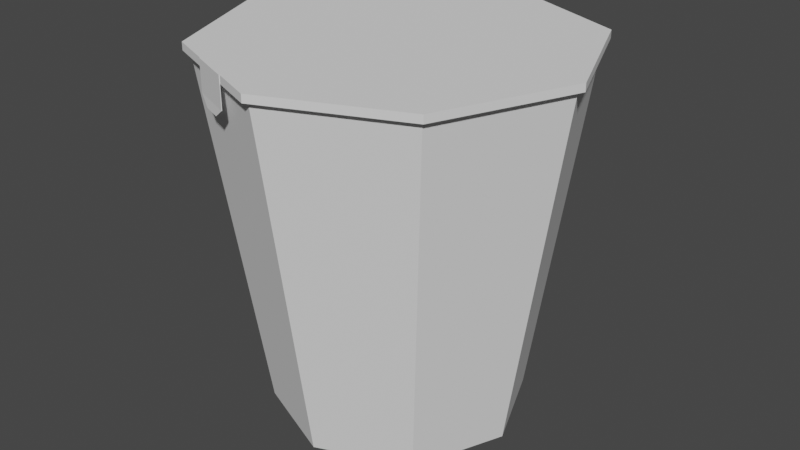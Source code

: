 # Source: noodleCupUV.blend  (saved by Blender 2.82.7; exported with 4.5.12 LTS)
import bpy
from mathutils import Matrix  # noqa: F401  (used for matrix-valued properties, if any)

bpy.ops.wm.read_factory_settings(use_empty=True)
scene = bpy.context.scene
scene.name = 'Scene'

# ---- collections
col_collection = bpy.data.collections.new('Collection'); scene.collection.children.link(col_collection)

# ---- world
world_world = bpy.data.worlds.new('World'); scene.world = world_world
world_world.use_nodes = True; world_world.node_tree.nodes.clear()
_N = world_world.node_tree.nodes; _L = world_world.node_tree.links
n0 = _N.new('ShaderNodeOutputWorld'); n0.name = 'World Output'; n0.location = (300, 300)
n1 = _N.new('ShaderNodeBackground'); n1.name = 'Background'; n1.location = (10, 300)
n1.inputs[0].default_value = (0.05088, 0.05088, 0.05088, 1.0)
_L.new(n1.outputs[0], n0.inputs[0])
n0.is_active_output = True
world_world.color = (0.05088, 0.05088, 0.05088)
world_world.use_sun_shadow = False
world_world.sun_shadow_jitter_overblur = 0.0

# ---- meshes
me_cylinder = bpy.data.meshes.new('Cylinder')
me_cylinder.from_pydata([(-2.219e-09, 0.7022, -1.0), (0.0, 1.0, 1.0), (0.4965, 0.4965, -1.0), (0.7071, 0.7071, 1.0), (0.7022, -2.847e-08, -1.0), (1.0, -4.371e-08, 1.0), (0.4965, -0.4965, -1.0), (0.7071, -0.7071, 1.0), (-6.36e-08, -0.7022, -1.0), (-8.742e-08, -1.0, 1.0), (-0.4965, -0.4965, -1.0), (-0.7071, -0.7071, 1.0), (-0.7022, 1.059e-08, -1.0), (-1.0, 1.192e-08, 1.0), (-0.4965, 0.4965, -1.0), (-0.7071, 0.7071, 1.0), (0.7071, 0.7071, 1.043), (9.103e-10, 1.0, 1.043), (1.0, -4.371e-08, 1.043), (0.7071, -0.7071, 1.043), (-8.651e-08, -1.0, 1.043), (-0.7071, -0.7071, 1.043), (-1.0, 1.192e-08, 1.043), (-0.7071, 0.7071, 1.043), (0.7319, 0.7319, 1.0), (-7.2e-10, 1.035, 1.0), (1.035, -4.443e-08, 1.0), (0.7319, -0.7319, 1.0), (-9.03e-08, -1.035, 1.0), (-0.7319, -0.7319, 1.0), (-1.035, 1.12e-08, 1.0), (-0.7319, 0.7319, 1.0), (0.7319, 0.7319, 1.043), (1.63e-09, 1.035, 1.043), (1.035, -4.443e-08, 1.043), (0.7319, -0.7319, 1.043), (-8.795e-08, -1.035, 1.043), (-0.7319, -0.7319, 1.043), (-1.035, 1.12e-08, 1.043), (-0.7319, 0.7319, 1.043), (-0.4879, -0.833, 1.0), (-0.244, -0.934, 1.0), (-0.4879, -0.833, 1.043), (-0.244, -0.934, 1.043), (-0.4893, -0.8362, 1.0), (-0.2453, -0.9373, 1.0), (-0.4893, -0.8362, 1.043), (-0.2453, -0.9373, 1.043), (-0.4879, -0.833, 0.8754), (-0.244, -0.934, 0.8754), (-0.4893, -0.8362, 0.8754), (-0.2453, -0.9373, 0.8754), (-0.4207, -0.8669, 0.8259), (-0.3131, -0.9115, 0.8259), (-0.4213, -0.8683, 0.8259), (-0.3136, -0.9129, 0.8259)], [], [(0, 1, 3, 2), (2, 3, 5, 4), (4, 5, 7, 6), (6, 7, 9, 8), (8, 9, 11, 10), (10, 11, 13, 12), (17, 16, 32, 33), (12, 13, 15, 14), (14, 15, 1, 0), (0, 2, 4, 6, 8, 10, 12, 14), (16, 17, 23, 22, 21, 20, 19, 18), (23, 17, 33, 39), (3, 1, 25, 24), (1, 15, 31, 25), (7, 5, 26, 27), (22, 23, 39, 38), (21, 22, 38, 37), (11, 9, 28, 41, 40, 29), (28, 27, 35, 36), (31, 30, 38, 39), (26, 24, 32, 34), (41, 28, 36, 43), (25, 31, 39, 33), (24, 25, 33, 32), (27, 26, 34, 35), (30, 29, 37, 38), (13, 11, 29, 30), (16, 18, 34, 32), (9, 7, 27, 28), (18, 19, 35, 34), (19, 20, 36, 35), (5, 3, 24, 26), (15, 13, 30, 31), (20, 21, 37, 42, 43, 36), (29, 40, 42, 37), (41, 43, 47, 45), (44, 45, 47, 46), (43, 42, 46, 47), (40, 41, 49, 48), (42, 40, 44, 46), (49, 51, 55, 53), (45, 44, 50, 51), (44, 40, 48, 50), (41, 45, 51, 49), (52, 53, 55, 54), (48, 49, 53, 52), (50, 48, 52, 54), (51, 50, 54, 55)])
_uv = me_cylinder.uv_layers.new(name='UVMap')
_uv.uv.foreach_set('vector', [0.84, 0.007223, 0.84, 0.2839, 0.7422, 0.2839, 0.7713, 0.007223, 0.7713, 0.007223, 0.7422, 0.2839, 0.7017, 0.2839, 0.7429, 0.007223, 0.6351, 0.006095, 0.6763, 0.2828, 0.6358, 0.2828, 0.6066, 0.006095, 0.6066, 0.006095, 0.6358, 0.2828, 0.5379, 0.2828, 0.5379, 0.006095, 0.5379, 0.006095, 0.5379, 0.2828, 0.4401, 0.2828, 0.4692, 0.006095, 0.4692, 0.006095, 0.4401, 0.2828, 0.3996, 0.2828, 0.4408, 0.006095, 0.2267, 0.6132, 0.3675, 0.5549, 0.3725, 0.5598, 0.2267, 0.6202, 0.9372, 0.007223, 0.9784, 0.2839, 0.9378, 0.2839, 0.9087, 0.007223, 0.9087, 0.007223, 0.9378, 0.2839, 0.84, 0.2839, 0.84, 0.007223, 0.6877, 0.3817, 0.7701, 0.4158, 0.8042, 0.4982, 0.7701, 0.5807, 0.6877, 0.6148, 0.6052, 0.5807, 0.5711, 0.4982, 0.6052, 0.4158, 0.3675, 0.5549, 0.2267, 0.6132, 0.08579, 0.5549, 0.02744, 0.414, 0.08579, 0.2732, 0.2267, 0.2148, 0.3675, 0.2732, 0.4259, 0.414, 0.08579, 0.5549, 0.2267, 0.6132, 0.2267, 0.6202, 0.08085, 0.5598, 0.8051, 0.3808, 0.6877, 0.3322, 0.6877, 0.3264, 0.8092, 0.3767, 0.6877, 0.3322, 0.5703, 0.3808, 0.5662, 0.3767, 0.6877, 0.3264, 0.8051, 0.6156, 0.8537, 0.4982, 0.8595, 0.4982, 0.8092, 0.6197, 0.02744, 0.414, 0.08579, 0.5549, 0.08085, 0.5598, 0.02045, 0.414, 0.08579, 0.2732, 0.02744, 0.414, 0.02045, 0.414, 0.08085, 0.2682, 0.5703, 0.6156, 0.6877, 0.6642, 0.6877, 0.6701, 0.6472, 0.6533, 0.6067, 0.6365, 0.5662, 0.6197, 0.5379, 0.2828, 0.6392, 0.2828, 0.6392, 0.2888, 0.5379, 0.2888, 0.9413, 0.2839, 0.9832, 0.2839, 0.9832, 0.2899, 0.9413, 0.2899, 0.6968, 0.2839, 0.7388, 0.2839, 0.7388, 0.2899, 0.6968, 0.2899, 0.5042, 0.2828, 0.5379, 0.2828, 0.5379, 0.2888, 0.5042, 0.2888, 0.84, 0.2839, 0.9413, 0.2839, 0.9413, 0.2899, 0.84, 0.2899, 0.7388, 0.2839, 0.84, 0.2839, 0.84, 0.2899, 0.7388, 0.2899, 0.6392, 0.2828, 0.6811, 0.2828, 0.6811, 0.2888, 0.6392, 0.2888, 0.3947, 0.2828, 0.4367, 0.2828, 0.4367, 0.2888, 0.3947, 0.2888, 0.5217, 0.4982, 0.5703, 0.6156, 0.5662, 0.6197, 0.5158, 0.4982, 0.3675, 0.5549, 0.4259, 0.414, 0.4329, 0.414, 0.3725, 0.5598, 0.6877, 0.6642, 0.8051, 0.6156, 0.8092, 0.6197, 0.6877, 0.6701, 0.4259, 0.414, 0.3675, 0.2732, 0.3725, 0.2682, 0.4329, 0.414, 0.3675, 0.2732, 0.2267, 0.2148, 0.2267, 0.2078, 0.3725, 0.2682, 0.8537, 0.4982, 0.8051, 0.3808, 0.8092, 0.3767, 0.8595, 0.4982, 0.5703, 0.3808, 0.5217, 0.4982, 0.5158, 0.4982, 0.5662, 0.3767, 0.2267, 0.2148, 0.08579, 0.2732, 0.08085, 0.2682, 0.1294, 0.2481, 0.1781, 0.228, 0.2267, 0.2078, 0.4367, 0.2828, 0.4704, 0.2828, 0.4704, 0.2888, 0.4367, 0.2888, 0.07445, 0.03045, 0.07445, 0.03045, 0.07445, 0.03045, 0.07445, 0.03045, 0.103, 0.1772, 0.1773, 0.1772, 0.1773, 0.1959, 0.1031, 0.1958, 0.1781, 0.228, 0.1294, 0.2481, 0.1292, 0.2474, 0.1778, 0.2273, 0.03278, 0.01323, 0.07445, 0.01323, 0.07445, 0.01323, 0.03278, 0.01323, 0.03278, 0.03045, 0.03278, 0.03045, 0.03278, 0.03045, 0.03278, 0.03045, 0.07445, 0.03045, 0.07445, 0.03045, 0.07445, 0.03045, 0.07445, 0.03045, 0.1773, 0.1772, 0.103, 0.1772, 0.1029, 0.152, 0.1773, 0.152, 0.03278, 0.03045, 0.03278, 0.03045, 0.03278, 0.03045, 0.03278, 0.03045, 0.07445, 0.03045, 0.07445, 0.03045, 0.07445, 0.03045, 0.07445, 0.03045, 0.03278, 0.03045, 0.07445, 0.03045, 0.07445, 0.03045, 0.03278, 0.03045, 0.03278, 0.03045, 0.07445, 0.03045, 0.07445, 0.03045, 0.03278, 0.03045, 0.03278, 0.03045, 0.03278, 0.03045, 0.03278, 0.03045, 0.03278, 0.03045, 0.1773, 0.152, 0.1029, 0.152, 0.1186, 0.1359, 0.1595, 0.1359])
me_cylinder.use_remesh_fix_poles = True
me_cylinder.use_remesh_preserve_attributes = False
me_cylinder.use_mirror_vertex_groups = False
me_cylinder.update()

# ---- objects
ob_cylinder = bpy.data.objects.new('Cylinder', me_cylinder)

# ---- transforms, parenting, visibility, modifiers, constraints
ob_cylinder.location = (0.0, 0.0, 0.0)
ob_cylinder.lineart.crease_threshold = 0.0

# ---- collection membership
col_collection.objects.link(ob_cylinder)

# ---- scene / render settings (as saved in the file)
scene.frame_start = 1; scene.frame_end = 250; scene.frame_set(1)
scene.render.engine = 'BLENDER_EEVEE_NEXT'
scene.cycles.use_denoising = False
scene.cycles.samples = 128
scene.cycles.sampling_pattern = 'TABULATED_SOBOL'
scene.cycles.use_adaptive_sampling = False
scene.cycles.use_light_tree = False
scene.view_settings.view_transform = 'Filmic'
bpy.context.view_layer.update()

# ---- added for rendering (the .blend has no active camera and no usable light): camera, sun
cam_auto = bpy.data.cameras.new('AutoCamera')
cam_auto.lens = 50.0
cam_auto.sensor_width = 36.0
cam_auto.clip_end = 1000.0
ob_auto_camera = bpy.data.objects.new('AutoCamera', cam_auto)
scene.collection.objects.link(ob_auto_camera)
ob_auto_camera.location = (3.30313, -3.96375, 2.6641)
ob_auto_camera.rotation_euler = (1.09748, -7.21219e-08, 0.694738)
scene.camera = ob_auto_camera
light_auto_sun = bpy.data.lights.new('AutoSun', 'SUN')
light_auto_sun.energy = 3.0
light_auto_sun.angle = 0.0523599
ob_auto_sun = bpy.data.objects.new('AutoSun', light_auto_sun)
scene.collection.objects.link(ob_auto_sun)
ob_auto_sun.rotation_euler = (0.872665, 0.174533, 0.523599)
bpy.context.view_layer.update()
